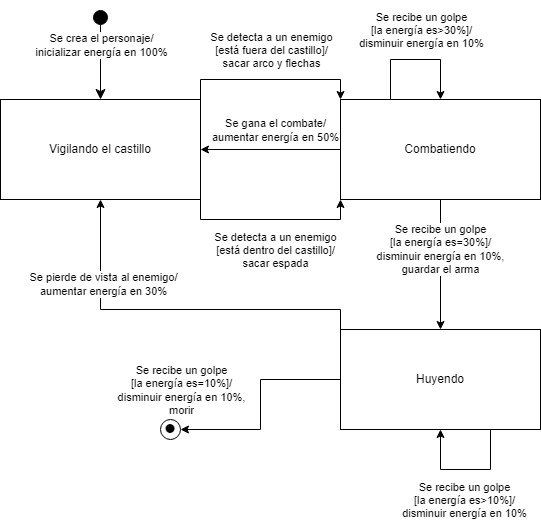

The diagram above was exported from draw.io. Its source (the exported page's mxGraphModel, read from the mxfile embedded in the PNG):
<mxGraphModel dx="714" dy="767" grid="1" gridSize="10" guides="1" tooltips="1" connect="1" arrows="1" fold="1" page="1" pageScale="1" pageWidth="827" pageHeight="1169" math="0" shadow="0">
  <root>
    <mxCell id="0" />
    <mxCell id="1" parent="0" />
    <mxCell id="OVu81-9NzCdhDpUimuO1-1" value="" style="html=1;verticalAlign=bottom;startArrow=circle;startFill=1;endArrow=classic;startSize=6;endSize=8;curved=0;rounded=0;endFill=1;" edge="1" parent="1" target="OVu81-9NzCdhDpUimuO1-2">
      <mxGeometry width="80" relative="1" as="geometry">
        <mxPoint x="240" y="230" as="sourcePoint" />
        <mxPoint x="300" y="240" as="targetPoint" />
      </mxGeometry>
    </mxCell>
    <mxCell id="OVu81-9NzCdhDpUimuO1-3" value="Se crea el personaje/&lt;br&gt;inicializar energía en 100%" style="edgeLabel;html=1;align=center;verticalAlign=middle;resizable=0;points=[];" vertex="1" connectable="0" parent="OVu81-9NzCdhDpUimuO1-1">
      <mxGeometry x="-0.2222" relative="1" as="geometry">
        <mxPoint as="offset" />
      </mxGeometry>
    </mxCell>
    <mxCell id="OVu81-9NzCdhDpUimuO1-7" style="edgeStyle=orthogonalEdgeStyle;rounded=0;orthogonalLoop=1;jettySize=auto;html=1;exitX=1;exitY=0;exitDx=0;exitDy=0;entryX=0;entryY=0;entryDx=0;entryDy=0;" edge="1" parent="1" source="OVu81-9NzCdhDpUimuO1-2" target="OVu81-9NzCdhDpUimuO1-4">
      <mxGeometry relative="1" as="geometry" />
    </mxCell>
    <mxCell id="OVu81-9NzCdhDpUimuO1-8" value="Se detecta a un enemigo&lt;br&gt;[está fuera del castillo]/&lt;br&gt;sacar arco y flechas" style="edgeLabel;html=1;align=center;verticalAlign=middle;resizable=0;points=[];" vertex="1" connectable="0" parent="OVu81-9NzCdhDpUimuO1-7">
      <mxGeometry x="-0.0556" y="-1" relative="1" as="geometry">
        <mxPoint x="5" y="-31" as="offset" />
      </mxGeometry>
    </mxCell>
    <mxCell id="OVu81-9NzCdhDpUimuO1-9" style="edgeStyle=orthogonalEdgeStyle;rounded=0;orthogonalLoop=1;jettySize=auto;html=1;exitX=1;exitY=1;exitDx=0;exitDy=0;entryX=0;entryY=1;entryDx=0;entryDy=0;" edge="1" parent="1" source="OVu81-9NzCdhDpUimuO1-2" target="OVu81-9NzCdhDpUimuO1-4">
      <mxGeometry relative="1" as="geometry" />
    </mxCell>
    <mxCell id="OVu81-9NzCdhDpUimuO1-10" value="Se detecta a un enemigo&lt;br style=&quot;border-color: var(--border-color);&quot;&gt;[está dentro del castillo]/&lt;br style=&quot;border-color: var(--border-color);&quot;&gt;sacar espada" style="edgeLabel;html=1;align=center;verticalAlign=middle;resizable=0;points=[];" vertex="1" connectable="0" parent="OVu81-9NzCdhDpUimuO1-9">
      <mxGeometry x="-0.0778" y="2" relative="1" as="geometry">
        <mxPoint x="11" y="32" as="offset" />
      </mxGeometry>
    </mxCell>
    <mxCell id="OVu81-9NzCdhDpUimuO1-2" value="Vigilando el castillo" style="whiteSpace=wrap;html=1;align=center;" vertex="1" parent="1">
      <mxGeometry x="140" y="320" width="200" height="100" as="geometry" />
    </mxCell>
    <mxCell id="OVu81-9NzCdhDpUimuO1-12" style="edgeStyle=orthogonalEdgeStyle;rounded=0;orthogonalLoop=1;jettySize=auto;html=1;exitX=0.25;exitY=0;exitDx=0;exitDy=0;entryX=0.5;entryY=0;entryDx=0;entryDy=0;" edge="1" parent="1" source="OVu81-9NzCdhDpUimuO1-4" target="OVu81-9NzCdhDpUimuO1-4">
      <mxGeometry relative="1" as="geometry">
        <mxPoint x="620" y="270" as="targetPoint" />
        <Array as="points">
          <mxPoint x="530" y="280" />
          <mxPoint x="580" y="280" />
        </Array>
      </mxGeometry>
    </mxCell>
    <mxCell id="OVu81-9NzCdhDpUimuO1-13" value="Se recibe un golpe&lt;br&gt;[la energía es&amp;gt;30%]/&lt;br&gt;disminuir energía en 10%" style="edgeLabel;html=1;align=center;verticalAlign=middle;resizable=0;points=[];" vertex="1" connectable="0" parent="OVu81-9NzCdhDpUimuO1-12">
      <mxGeometry x="-0.04" y="-2" relative="1" as="geometry">
        <mxPoint x="8" y="-32" as="offset" />
      </mxGeometry>
    </mxCell>
    <mxCell id="OVu81-9NzCdhDpUimuO1-16" style="edgeStyle=orthogonalEdgeStyle;rounded=0;orthogonalLoop=1;jettySize=auto;html=1;" edge="1" parent="1" source="OVu81-9NzCdhDpUimuO1-4" target="OVu81-9NzCdhDpUimuO1-2">
      <mxGeometry relative="1" as="geometry" />
    </mxCell>
    <mxCell id="OVu81-9NzCdhDpUimuO1-17" value="Se gana el combate/&lt;br&gt;aumentar energía en 50%" style="edgeLabel;html=1;align=center;verticalAlign=middle;resizable=0;points=[];" vertex="1" connectable="0" parent="OVu81-9NzCdhDpUimuO1-16">
      <mxGeometry x="0.0429" y="-2" relative="1" as="geometry">
        <mxPoint x="7" y="-18" as="offset" />
      </mxGeometry>
    </mxCell>
    <mxCell id="OVu81-9NzCdhDpUimuO1-21" style="edgeStyle=orthogonalEdgeStyle;rounded=0;orthogonalLoop=1;jettySize=auto;html=1;" edge="1" parent="1" source="OVu81-9NzCdhDpUimuO1-4" target="OVu81-9NzCdhDpUimuO1-20">
      <mxGeometry relative="1" as="geometry" />
    </mxCell>
    <mxCell id="OVu81-9NzCdhDpUimuO1-22" value="Se recibe un golpe&lt;br style=&quot;border-color: var(--border-color);&quot;&gt;[la energía es=30%]/&lt;br style=&quot;border-color: var(--border-color);&quot;&gt;disminuir energía en 10%,&lt;br&gt;guardar el arma" style="edgeLabel;html=1;align=center;verticalAlign=middle;resizable=0;points=[];" vertex="1" connectable="0" parent="OVu81-9NzCdhDpUimuO1-21">
      <mxGeometry x="-0.2462" y="-1" relative="1" as="geometry">
        <mxPoint as="offset" />
      </mxGeometry>
    </mxCell>
    <mxCell id="OVu81-9NzCdhDpUimuO1-4" value="Combatiendo" style="whiteSpace=wrap;html=1;align=center;" vertex="1" parent="1">
      <mxGeometry x="480" y="320" width="200" height="100" as="geometry" />
    </mxCell>
    <mxCell id="OVu81-9NzCdhDpUimuO1-30" style="edgeStyle=orthogonalEdgeStyle;rounded=0;orthogonalLoop=1;jettySize=auto;html=1;exitX=0;exitY=0;exitDx=0;exitDy=0;entryX=0.5;entryY=1;entryDx=0;entryDy=0;" edge="1" parent="1" source="OVu81-9NzCdhDpUimuO1-20" target="OVu81-9NzCdhDpUimuO1-2">
      <mxGeometry relative="1" as="geometry">
        <Array as="points">
          <mxPoint x="480" y="530" />
          <mxPoint x="240" y="530" />
        </Array>
      </mxGeometry>
    </mxCell>
    <mxCell id="OVu81-9NzCdhDpUimuO1-31" value="Se pierde de vista al enemigo/&lt;br&gt;aumentar energía en 30%" style="edgeLabel;html=1;align=center;verticalAlign=middle;resizable=0;points=[];" vertex="1" connectable="0" parent="OVu81-9NzCdhDpUimuO1-30">
      <mxGeometry x="0.5459" y="-2" relative="1" as="geometry">
        <mxPoint as="offset" />
      </mxGeometry>
    </mxCell>
    <mxCell id="OVu81-9NzCdhDpUimuO1-20" value="Huyendo" style="whiteSpace=wrap;html=1;align=center;" vertex="1" parent="1">
      <mxGeometry x="480" y="550" width="200" height="100" as="geometry" />
    </mxCell>
    <mxCell id="OVu81-9NzCdhDpUimuO1-23" style="edgeStyle=orthogonalEdgeStyle;rounded=0;orthogonalLoop=1;jettySize=auto;html=1;exitX=0.75;exitY=1;exitDx=0;exitDy=0;entryX=0.5;entryY=1;entryDx=0;entryDy=0;" edge="1" parent="1" source="OVu81-9NzCdhDpUimuO1-20" target="OVu81-9NzCdhDpUimuO1-20">
      <mxGeometry relative="1" as="geometry">
        <Array as="points">
          <mxPoint x="630" y="690" />
          <mxPoint x="580" y="690" />
        </Array>
      </mxGeometry>
    </mxCell>
    <mxCell id="OVu81-9NzCdhDpUimuO1-24" value="Se recibe un golpe&lt;br style=&quot;border-color: var(--border-color);&quot;&gt;[la energía es&amp;gt;10%]/&lt;br style=&quot;border-color: var(--border-color);&quot;&gt;disminuir energía en 10%" style="edgeLabel;html=1;align=center;verticalAlign=middle;resizable=0;points=[];" vertex="1" connectable="0" parent="OVu81-9NzCdhDpUimuO1-23">
      <mxGeometry x="0.0308" y="2" relative="1" as="geometry">
        <mxPoint y="28" as="offset" />
      </mxGeometry>
    </mxCell>
    <mxCell id="OVu81-9NzCdhDpUimuO1-25" style="edgeStyle=orthogonalEdgeStyle;rounded=0;orthogonalLoop=1;jettySize=auto;html=1;" edge="1" target="OVu81-9NzCdhDpUimuO1-26" parent="1" source="OVu81-9NzCdhDpUimuO1-20">
      <mxGeometry relative="1" as="geometry">
        <mxPoint x="480" y="650" as="sourcePoint" />
      </mxGeometry>
    </mxCell>
    <mxCell id="OVu81-9NzCdhDpUimuO1-27" value="Se recibe un golpe&lt;br style=&quot;border-color: var(--border-color);&quot;&gt;[la energía es=10%]/&lt;br style=&quot;border-color: var(--border-color);&quot;&gt;disminuir energía en 10%,&lt;br&gt;morir" style="edgeLabel;html=1;align=center;verticalAlign=middle;resizable=0;points=[];" vertex="1" connectable="0" parent="OVu81-9NzCdhDpUimuO1-25">
      <mxGeometry x="0.0125" y="3" relative="1" as="geometry">
        <mxPoint x="-83" y="-16" as="offset" />
      </mxGeometry>
    </mxCell>
    <mxCell id="OVu81-9NzCdhDpUimuO1-26" value="&lt;font style=&quot;font-size: 37px;&quot;&gt;•&lt;/font&gt;" style="ellipse;whiteSpace=wrap;html=1;aspect=fixed;" vertex="1" parent="1">
      <mxGeometry x="300" y="640" width="20" height="20" as="geometry" />
    </mxCell>
  </root>
</mxGraphModel>